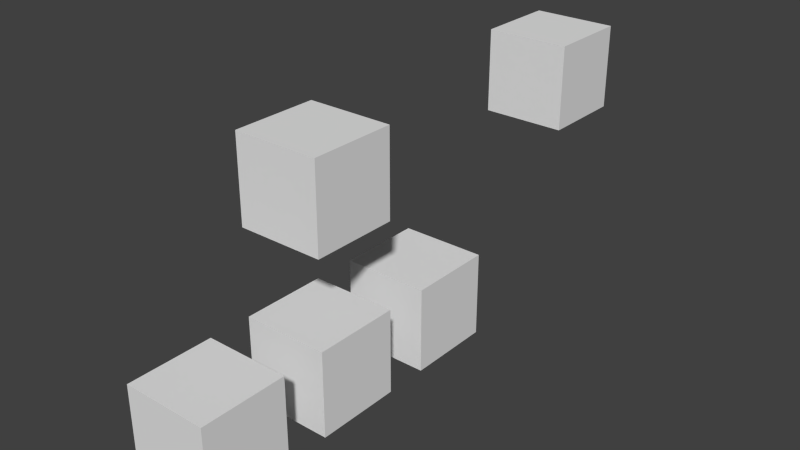 # Source: create_from_root_objects.test.blend  (saved by Blender 2.80.75; exported with 4.5.12 LTS)
import bpy
from mathutils import Matrix  # noqa: F401  (used for matrix-valued properties, if any)

bpy.ops.wm.read_factory_settings(use_empty=True)
scene = bpy.context.scene
scene.name = 'Scene'

# ---- collections
col_layer_1 = bpy.data.collections.new('Layer 1'); scene.collection.children.link(col_layer_1)
col_layer_2 = bpy.data.collections.new('Layer 2'); scene.collection.children.link(col_layer_2)
col_layer_3 = bpy.data.collections.new('Layer 3'); scene.collection.children.link(col_layer_3)

# ---- materials (node trees are filled in below, after node groups)
mat_material = bpy.data.materials.new('Material')
mat_material.alpha_threshold = 0.0
mat_material.use_transparent_shadow = False
mat_material.roughness = 0.5
mat_material.line_color = (0.0, 0.0, 0.0, 1.0)

# ---- material node trees

# ---- world
world_world = bpy.data.worlds.new('World'); scene.world = world_world
world_world.color = (0.05088, 0.05088, 0.05088)
world_world.use_sun_shadow = False
world_world.sun_shadow_jitter_overblur = 0.0
world_world.cycles.sampling_method = 'NONE'
world_world.cycles.sample_map_resolution = 256

# ---- meshes
me_cube_003 = bpy.data.meshes.new('Cube.003')
me_cube_003.from_pydata([(1.0, 1.0, -1.0), (1.0, -1.0, -1.0), (-1.0, -1.0, -1.0), (-1.0, 1.0, -1.0), (1.0, 1.0, 1.0), (1.0, -1.0, 1.0), (-1.0, -1.0, 1.0), (-1.0, 1.0, 1.0)], [], [(0, 1, 2, 3), (4, 7, 6, 5), (0, 4, 5, 1), (1, 5, 6, 2), (2, 6, 7, 3), (4, 0, 3, 7)])
me_cube_003.materials.append(mat_material)
me_cube_003.use_remesh_preserve_volume = False
me_cube_003.use_remesh_preserve_attributes = False
me_cube_003.use_mirror_vertex_groups = False
me_cube_003.update()
me_cube = bpy.data.meshes.new('Cube')
me_cube.from_pydata([(1.0, 1.0, -1.0), (1.0, -1.0, -1.0), (-1.0, -1.0, -1.0), (-1.0, 1.0, -1.0), (1.0, 1.0, 1.0), (1.0, -1.0, 1.0), (-1.0, -1.0, 1.0), (-1.0, 1.0, 1.0)], [], [(0, 1, 2, 3), (4, 7, 6, 5), (0, 4, 5, 1), (1, 5, 6, 2), (2, 6, 7, 3), (4, 0, 3, 7)])
me_cube.materials.append(mat_material)
me_cube.use_remesh_preserve_volume = False
me_cube.use_remesh_preserve_attributes = False
me_cube.use_mirror_vertex_groups = False
me_cube.update()
me_cube_004 = bpy.data.meshes.new('Cube.004')
me_cube_004.from_pydata([(-1.0, -1.0, -1.0), (-1.0, -1.0, 1.0), (-1.0, 1.0, -1.0), (-1.0, 1.0, 1.0), (1.0, -1.0, -1.0), (1.0, -1.0, 1.0), (1.0, 1.0, -1.0), (1.0, 1.0, 1.0)], [], [(1, 3, 2, 0), (3, 7, 6, 2), (7, 5, 4, 6), (5, 1, 0, 4), (0, 2, 6, 4), (5, 7, 3, 1)])
me_cube_004.materials.append(mat_material)
me_cube_004.use_remesh_preserve_volume = False
me_cube_004.use_remesh_preserve_attributes = False
me_cube_004.use_mirror_vertex_groups = False
me_cube_004.update()
me_cube_001 = bpy.data.meshes.new('Cube.001')
me_cube_001.from_pydata([(-1.0, -1.0, -1.0), (-1.0, -1.0, 1.0), (-1.0, 1.0, -1.0), (-1.0, 1.0, 1.0), (1.0, -1.0, -1.0), (1.0, -1.0, 1.0), (1.0, 1.0, -1.0), (1.0, 1.0, 1.0)], [], [(1, 3, 2, 0), (3, 7, 6, 2), (7, 5, 4, 6), (5, 1, 0, 4), (0, 2, 6, 4), (5, 7, 3, 1)])
me_cube_001.materials.append(mat_material)
me_cube_001.use_remesh_preserve_volume = False
me_cube_001.use_remesh_preserve_attributes = False
me_cube_001.use_mirror_vertex_groups = False
me_cube_001.update()
me_cube_002 = bpy.data.meshes.new('Cube.002')
me_cube_002.from_pydata([(-1.0, -1.0, -1.0), (-1.0, -1.0, 1.0), (-1.0, 1.0, -1.0), (-1.0, 1.0, 1.0), (1.0, -1.0, -1.0), (1.0, -1.0, 1.0), (1.0, 1.0, -1.0), (1.0, 1.0, 1.0)], [], [(1, 3, 2, 0), (3, 7, 6, 2), (7, 5, 4, 6), (5, 1, 0, 4), (0, 2, 6, 4), (5, 7, 3, 1)])
me_cube_002.materials.append(mat_material)
me_cube_002.use_remesh_preserve_volume = False
me_cube_002.use_remesh_preserve_attributes = False
me_cube_002.use_mirror_vertex_groups = False
me_cube_002.update()

# ---- objects
ob_root_2 = bpy.data.objects.new('root_2', me_cube_003)
ob_root_1 = bpy.data.objects.new('root_1', me_cube)
ob_root_1_child_1_child = bpy.data.objects.new('root_1_child_1_child', me_cube_004)
ob_root_1_child_1 = bpy.data.objects.new('root_1_child_1', me_cube_001)
ob_root_1_child_2 = bpy.data.objects.new('root_1_child_2', me_cube_002)

# ---- transforms, parenting, visibility, modifiers, constraints
ob_root_2.location = (0.0, 8.0, 0.0)
ob_root_2.lock_rotations_4d = False
ob_root_2.empty_display_type = 'ARROWS'
ob_root_2.lineart.crease_threshold = 0.0
ob_root_1.location = (0.0, 0.0, 0.0)
ob_root_1.lock_rotations_4d = False
ob_root_1.empty_display_type = 'ARROWS'
ob_root_1.lineart.crease_threshold = 0.0
ob_root_1_child_1_child.parent = ob_root_1_child_1
ob_root_1_child_1_child.matrix_parent_inverse = Matrix(((1.0, 0.0, 0.0, 0.0), (0.0, 1.0, 0.0, 0.0), (0.0, 0.0, 1.0, 4.0), (0.0, 0.0, 0.0, 1.0)))
ob_root_1_child_1_child.location = (0.0, -3.0, -4.0)
ob_root_1_child_1_child.lineart.crease_threshold = 0.0
ob_root_1_child_1.parent = ob_root_1
ob_root_1_child_1.location = (0.0, 0.0, -4.0)
ob_root_1_child_1.lineart.crease_threshold = 0.0
ob_root_1_child_2.parent = ob_root_1
ob_root_1_child_2.location = (0.0, 3.0, -4.0)
ob_root_1_child_2.lineart.crease_threshold = 0.0

# ---- collection membership
col_layer_1.objects.link(ob_root_2)
col_layer_1.objects.link(ob_root_1)
col_layer_1.objects.link(ob_root_1_child_1_child)
col_layer_2.objects.link(ob_root_1_child_1)
col_layer_3.objects.link(ob_root_1_child_2)

# ---- scene / render settings (as saved in the file)
scene.frame_start = 1; scene.frame_end = 250; scene.frame_set(1)
scene.render.engine = 'BLENDER_EEVEE_NEXT'
scene.render.resolution_percentage = 50
scene.render.dither_intensity = 0.0
scene.cycles.use_denoising = False
scene.cycles.samples = 10
scene.cycles.sampling_pattern = 'TABULATED_SOBOL'
scene.cycles.light_sampling_threshold = 0.0
scene.cycles.use_adaptive_sampling = False
scene.cycles.use_light_tree = False
scene.cycles.blur_glossy = 0.0
scene.cycles.pixel_filter_type = 'GAUSSIAN'
scene.cycles.sample_clamp_indirect = 0.0
scene.view_settings.view_transform = 'Standard'
bpy.context.view_layer.update()

# ---- added for rendering (the .blend has no active camera and no usable light): camera, sun
cam_auto = bpy.data.cameras.new('AutoCamera')
cam_auto.lens = 50.0
cam_auto.sensor_width = 36.0
cam_auto.clip_end = 1000.0
ob_auto_camera = bpy.data.objects.new('AutoCamera', cam_auto)
scene.collection.objects.link(ob_auto_camera)
ob_auto_camera.location = (13.3758, -13.551, 8.70065)
ob_auto_camera.rotation_euler = (1.09748, -7.21219e-08, 0.694738)
scene.camera = ob_auto_camera
light_auto_sun = bpy.data.lights.new('AutoSun', 'SUN')
light_auto_sun.energy = 3.0
light_auto_sun.angle = 0.0523599
ob_auto_sun = bpy.data.objects.new('AutoSun', light_auto_sun)
scene.collection.objects.link(ob_auto_sun)
ob_auto_sun.rotation_euler = (0.872665, 0.174533, 0.523599)
bpy.context.view_layer.update()
